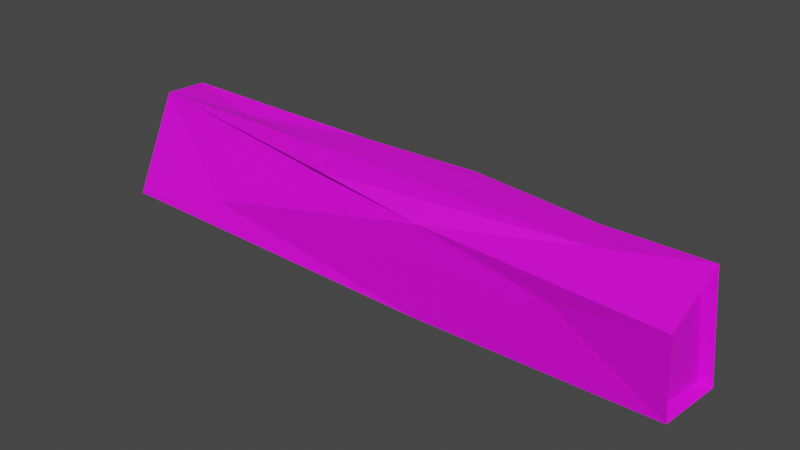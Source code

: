# Source: LogLowPoly.blend  (saved by Blender 2.91.10; exported with 4.5.12 LTS)
import bpy
from mathutils import Matrix  # noqa: F401  (used for matrix-valued properties, if any)

bpy.ops.wm.read_factory_settings(use_empty=True)
scene = bpy.context.scene
scene.name = 'Scene'

# ---- collections
col_collection = bpy.data.collections.new('Collection'); scene.collection.children.link(col_collection)

# ---- images (referenced by path relative to the original .blend; pixels are not part of the script)
import os
ASSET_DIR = os.environ.get("B2B_ASSET_DIR", "")  # directory of the original .blend (textures are referenced by path, not embedded)
HERE = os.path.dirname(os.path.abspath(__file__))  # packed textures are extracted next to this script under _unpacked/

def load_image(name, relpath, width, height, colorspace="sRGB"):
    """Load a texture the original file referenced (path relative to the .blend, or extracted next to this script)."""
    p = next((c for c in (os.path.join(HERE, relpath), os.path.join(ASSET_DIR, relpath)) if relpath and os.path.exists(c)), "")
    if p:
        img = bpy.data.images.load(p, check_existing=True)
        img.name = name
    else:  # same state as the original file: an image datablock whose file is absent (Cycles renders it pink)
        img = bpy.data.images.new(name, width, height)
        img.source = "FILE"
        img.filepath = "//" + (relpath or name)
    img.colorspace_settings.name = colorspace
    return img
img_lowpolypinetree_png = load_image('LowPolyPineTree.png', 'LowPolyPineTree.png', 1024, 1024, 'sRGB')

# ---- materials (node trees are filled in below, after node groups)
mat_material_001 = bpy.data.materials.new('Material.001')
mat_material_001.use_transparent_shadow = False

# ---- material node trees
mat_material_001.use_nodes = True; mat_material_001.node_tree.nodes.clear()
_N = mat_material_001.node_tree.nodes; _L = mat_material_001.node_tree.links
n0 = _N.new('ShaderNodeBsdfPrincipled'); n0.name = 'Principled BSDF'; n0.location = (10, 300)
n0.distribution = 'GGX'
n0.subsurface_method = 'BURLEY'
n0.inputs[3].default_value = 1.45
n0.inputs[27].default_value = (0.0, 0.0, 0.0, 1.0)
n0.inputs[28].default_value = 1.0
n1 = _N.new('ShaderNodeOutputMaterial'); n1.name = 'Material Output'; n1.location = (300, 300)
n2 = _N.new('ShaderNodeTexImage'); n2.name = 'Image Texture'; n2.location = (-280, 280)
n2.image = img_lowpolypinetree_png
_L.new(n0.outputs[0], n1.inputs[0])
_L.new(n2.outputs[0], n0.inputs[0])
n1.is_active_output = True

# ---- world
world_world = bpy.data.worlds.new('World'); scene.world = world_world
world_world.use_nodes = True; world_world.node_tree.nodes.clear()
_N = world_world.node_tree.nodes; _L = world_world.node_tree.links
n0 = _N.new('ShaderNodeOutputWorld'); n0.name = 'World Output'; n0.location = (300, 300)
n1 = _N.new('ShaderNodeBackground'); n1.name = 'Background'; n1.location = (10, 300)
n1.inputs[0].default_value = (0.05088, 0.05088, 0.05088, 1.0)
_L.new(n1.outputs[0], n0.inputs[0])
n0.is_active_output = True
world_world.color = (0.05088, 0.05088, 0.05088)
world_world.use_sun_shadow = False
world_world.sun_shadow_jitter_overblur = 0.0

# ---- meshes
me_cube = bpy.data.meshes.new('Cube')
me_cube.from_pydata([(-1.209, -0.708, -0.8664), (-1.221, 0.5808, -0.9636), (-1.221, -1.001, 0.5711), (-1.215, 0.204, 1.005), (0.2127, 0.7663, -0.8778), (-0.2127, 0.7663, 0.8778), (1.215, 1.047, -0.2025), (1.221, 0.5808, 0.9636), (1.215, -0.204, 1.005), (1.221, -1.001, -0.5711), (-0.2127, -0.7663, -0.8778), (0.2127, -0.7663, 0.8778), (0.8336, 0.1904, 0.8687), (0.2738, 0.5434, 0.9463), (0.306, -0.2153, 0.9809), (-0.7622, 0.4871, 0.8565), (-0.8336, -0.1904, 0.8687), (-0.8336, 0.1904, -0.8687), (-0.2738, 0.5434, -0.9463), (0.8336, -0.1904, -0.8687), (0.779, -0.8251, -0.2373), (-0.779, -0.8251, 0.2373), (-0.2479, -0.8546, 0.6718), (-0.779, 0.8251, -0.2373), (0.2682, 0.9121, -0.2776), (0.779, 0.8251, 0.2373), (-0.724, 0.7871, 0.5983), (0.2479, 0.8546, 0.6718), (1.221, -1.001, -0.5711), (1.215, 1.047, -0.2025), (1.221, 0.5808, 0.9636), (-1.209, -0.708, -0.8664), (-1.221, -1.001, 0.5711), (-1.215, 0.204, 1.005), (-1.221, 0.5808, -0.9636), (1.215, -0.204, 1.005), (1.221, -1.001, -0.5711), (1.215, 1.047, -0.2025), (1.221, 0.5808, 0.9636), (-1.209, -0.708, -0.8664), (-1.221, -1.001, 0.5711), (-1.215, 0.204, 1.005), (-1.221, 0.5808, -0.9636), (1.215, -0.204, 1.005), (-1.166, -0.6573, -0.7788), (-1.176, -0.9171, 0.4975), (-1.171, 0.1526, 0.8831), (-1.176, 0.4871, -0.8651), (1.186, -0.9119, -0.5013), (1.181, 0.9716, -0.1623), (1.186, 0.5427, 0.9103), (1.181, -0.1792, 0.9487)], [], [(8, 14, 11), (3, 16, 15), (19, 10, 17, 18), (9, 19, 6), (16, 22, 11, 14), (19, 18, 4, 6), (27, 13, 7), (24, 6, 4), (23, 24, 4, 18), (15, 26, 3), (5, 27, 26), (21, 2, 0), (20, 22, 21, 10), (21, 22, 2), (5, 26, 15), (8, 9, 28, 35), (16, 2, 22), (1, 3, 26, 23), (14, 13, 15, 16), (25, 24, 27), (18, 1, 23), (0, 1, 17), (13, 5, 15), (21, 0, 10), (14, 12, 13), (6, 7, 30, 29), (24, 23, 26, 27), (27, 5, 13), (3, 2, 16), (24, 25, 6), (12, 7, 13), (9, 8, 20), (27, 7, 6, 25), (17, 1, 18), (10, 19, 9, 20), (8, 7, 12), (10, 0, 17), (8, 12, 14), (8, 11, 22, 20), (29, 30, 38, 37), (32, 33, 41, 40), (1, 0, 31, 34), (9, 6, 29, 28), (3, 1, 34, 33), (2, 3, 33, 32), (7, 8, 35, 30), (0, 2, 32, 31), (41, 42, 47, 46), (38, 43, 51, 50), (35, 28, 36, 43), (34, 31, 39, 42), (31, 32, 40, 39), (28, 29, 37, 36), (33, 34, 42, 41), (30, 35, 43, 38), (47, 44, 45, 46), (40, 41, 46, 45), (42, 39, 44, 47), (39, 40, 45, 44), (49, 50, 51, 48), (37, 38, 50, 49), (43, 36, 48, 51), (36, 37, 49, 48)])
_uv = me_cube.uv_layers.new(name='UVMap')
_uv.uv.foreach_set('vector', [0.6685, 0.535, 0.6651, 0.5314, 0.6643, 0.5286, 0.6635, 0.5252, 0.6633, 0.5259, 0.664, 0.5256, 0.6634, 0.5212, 0.6631, 0.5188, 0.6629, 0.5116, 0.6626, 0.5169, 0.6646, 0.5211, 0.6634, 0.5212, 0.6609, 0.5286, 0.6633, 0.5259, 0.6638, 0.5256, 0.6643, 0.5286, 0.6651, 0.5314, 0.6634, 0.5212, 0.6626, 0.5169, 0.6632, 0.5217, 0.6609, 0.5286, 0.6652, 0.5302, 0.6639, 0.5329, 0.665, 0.5521, 0.6632, 0.5248, 0.6609, 0.5286, 0.6632, 0.5217, 0.6657, 0.5162, 0.6632, 0.5248, 0.6632, 0.5217, 0.6626, 0.5169, 0.664, 0.5256, 0.6651, 0.5235, 0.6635, 0.5252, 0.6642, 0.5272, 0.6652, 0.5302, 0.6651, 0.5235, 0.6624, 0.5222, 0.6623, 0.5237, 0.6617, 0.5147, 0.665, 0.5227, 0.6638, 0.5256, 0.6624, 0.5222, 0.6631, 0.5188, 0.6624, 0.5222, 0.6638, 0.5256, 0.6623, 0.5237, 0.6642, 0.5272, 0.6651, 0.5235, 0.664, 0.5256, 0.6685, 0.535, 0.6646, 0.5211, 0.6641, 0.5229, 0.6664, 0.5368, 0.6633, 0.5259, 0.6623, 0.5237, 0.6638, 0.5256, 0.664, 0.5026, 0.6635, 0.5252, 0.6651, 0.5235, 0.6657, 0.5162, 0.6651, 0.5314, 0.6639, 0.5329, 0.664, 0.5256, 0.6633, 0.5259, 0.6626, 0.5329, 0.6632, 0.5248, 0.6652, 0.5302, 0.6626, 0.5169, 0.664, 0.5026, 0.6657, 0.5162, 0.6617, 0.5147, 0.664, 0.5026, 0.6629, 0.5116, 0.6639, 0.5329, 0.6642, 0.5272, 0.664, 0.5256, 0.6624, 0.5222, 0.6617, 0.5147, 0.6631, 0.5188, 0.6651, 0.5314, 0.6654, 0.5384, 0.6639, 0.5329, 0.6609, 0.5286, 0.665, 0.5521, 0.6661, 0.5644, 0.6635, 0.5308, 0.6632, 0.5248, 0.6657, 0.5162, 0.6651, 0.5235, 0.6652, 0.5302, 0.7054, 0.5125, 0.7227, 0.5212, 0.7183, 0.5255, 0.6635, 0.5252, 0.6623, 0.5237, 0.6633, 0.5259, 0.6632, 0.5248, 0.6626, 0.5329, 0.6609, 0.5286, 0.6654, 0.5384, 0.665, 0.5521, 0.6639, 0.5329, 0.6646, 0.5211, 0.6685, 0.535, 0.665, 0.5227, 0.6652, 0.5302, 0.665, 0.5521, 0.6609, 0.5286, 0.6626, 0.5329, 0.6629, 0.5116, 0.664, 0.5026, 0.6626, 0.5169, 0.6631, 0.5188, 0.6634, 0.5212, 0.6646, 0.5211, 0.665, 0.5227, 0.6685, 0.535, 0.665, 0.5521, 0.6654, 0.5384, 0.6631, 0.5188, 0.6617, 0.5147, 0.6629, 0.5116, 0.6685, 0.535, 0.6654, 0.5384, 0.6651, 0.5314, 0.6685, 0.535, 0.6643, 0.5286, 0.6638, 0.5256, 0.665, 0.5227, 0.6635, 0.5308, 0.6661, 0.5644, 0.6661, 0.5588, 0.6662, 0.5329, 0.663, 0.523, 0.6605, 0.5235, 0.6576, 0.5219, 0.6637, 0.5223, 0.664, 0.5026, 0.6617, 0.5147, 0.6644, 0.5115, 0.6625, 0.4903, 0.6646, 0.5211, 0.6609, 0.5286, 0.6635, 0.5308, 0.6641, 0.5229, 0.6635, 0.5252, 0.664, 0.5026, 0.6625, 0.4903, 0.6605, 0.5235, 0.6623, 0.5237, 0.6635, 0.5252, 0.6605, 0.5235, 0.663, 0.523, 0.665, 0.5521, 0.6685, 0.535, 0.6664, 0.5368, 0.6661, 0.5644, 0.6617, 0.5147, 0.6623, 0.5237, 0.663, 0.523, 0.6644, 0.5115, 0.6576, 0.5219, 0.661, 0.4779, 0.6606, 0.4866, 0.6556, 0.5186, 0.6661, 0.5588, 0.6643, 0.5385, 0.663, 0.5403, 0.666, 0.5521, 0.6664, 0.5368, 0.6641, 0.5229, 0.6635, 0.5246, 0.6643, 0.5385, 0.6625, 0.4903, 0.6644, 0.5115, 0.6671, 0.5083, 0.661, 0.4779, 0.6644, 0.5115, 0.663, 0.523, 0.6637, 0.5223, 0.6671, 0.5083, 0.6641, 0.5229, 0.6635, 0.5308, 0.6662, 0.5329, 0.6635, 0.5246, 0.6605, 0.5235, 0.6625, 0.4903, 0.661, 0.4779, 0.6576, 0.5219, 0.6661, 0.5644, 0.6664, 0.5368, 0.6643, 0.5385, 0.6661, 0.5588, 0.8894, 0.3638, 0.9366, 0.4718, 0.9107, 0.5646, 0.8601, 0.5525, 0.6637, 0.5223, 0.6576, 0.5219, 0.6556, 0.5186, 0.6642, 0.5206, 0.661, 0.4779, 0.6671, 0.5083, 0.6685, 0.5049, 0.6606, 0.4866, 0.6671, 0.5083, 0.6637, 0.5223, 0.6642, 0.5206, 0.6685, 0.5049, 0.9638, 0.6253, 0.9363, 0.8148, 0.9007, 0.6786, 0.9017, 0.5261, 0.6662, 0.5329, 0.6661, 0.5588, 0.666, 0.5521, 0.6684, 0.5357, 0.6643, 0.5385, 0.6635, 0.5246, 0.663, 0.5271, 0.663, 0.5403, 0.6635, 0.5246, 0.6662, 0.5329, 0.6684, 0.5357, 0.663, 0.5271])
me_cube.materials.append(mat_material_001)
me_cube.use_remesh_fix_poles = True
me_cube.use_remesh_preserve_attributes = False
me_cube.use_mirror_vertex_groups = False
me_cube.update()

# ---- objects
ob_cube = bpy.data.objects.new('Cube', me_cube)

# ---- transforms, parenting, visibility, modifiers, constraints
ob_cube.location = (0.0, 0.0, 0.0)
ob_cube.scale = (-1.435, 0.339, 0.3635)
ob_cube.lineart.crease_threshold = 0.0

# ---- collection membership
col_collection.objects.link(ob_cube)

# ---- scene / render settings (as saved in the file)
scene.frame_start = 1; scene.frame_end = 250; scene.frame_set(1)
scene.render.engine = 'BLENDER_EEVEE_NEXT'
scene.cycles.use_denoising = False
scene.cycles.samples = 128
scene.cycles.sampling_pattern = 'TABULATED_SOBOL'
scene.cycles.use_adaptive_sampling = False
scene.cycles.use_light_tree = False
scene.view_settings.view_transform = 'Filmic'
bpy.context.view_layer.update()

# ---- added for rendering (the .blend has no active camera and no usable light): camera, sun
cam_auto = bpy.data.cameras.new('AutoCamera')
cam_auto.lens = 50.0
cam_auto.sensor_width = 36.0
cam_auto.clip_end = 1000.0
ob_auto_camera = bpy.data.objects.new('AutoCamera', cam_auto)
scene.collection.objects.link(ob_auto_camera)
ob_auto_camera.location = (3.36996, -4.03607, 2.70356)
ob_auto_camera.rotation_euler = (1.09748, -7.21219e-08, 0.694738)
scene.camera = ob_auto_camera
light_auto_sun = bpy.data.lights.new('AutoSun', 'SUN')
light_auto_sun.energy = 3.0
light_auto_sun.angle = 0.0523599
ob_auto_sun = bpy.data.objects.new('AutoSun', light_auto_sun)
scene.collection.objects.link(ob_auto_sun)
ob_auto_sun.rotation_euler = (0.872665, 0.174533, 0.523599)
bpy.context.view_layer.update()
